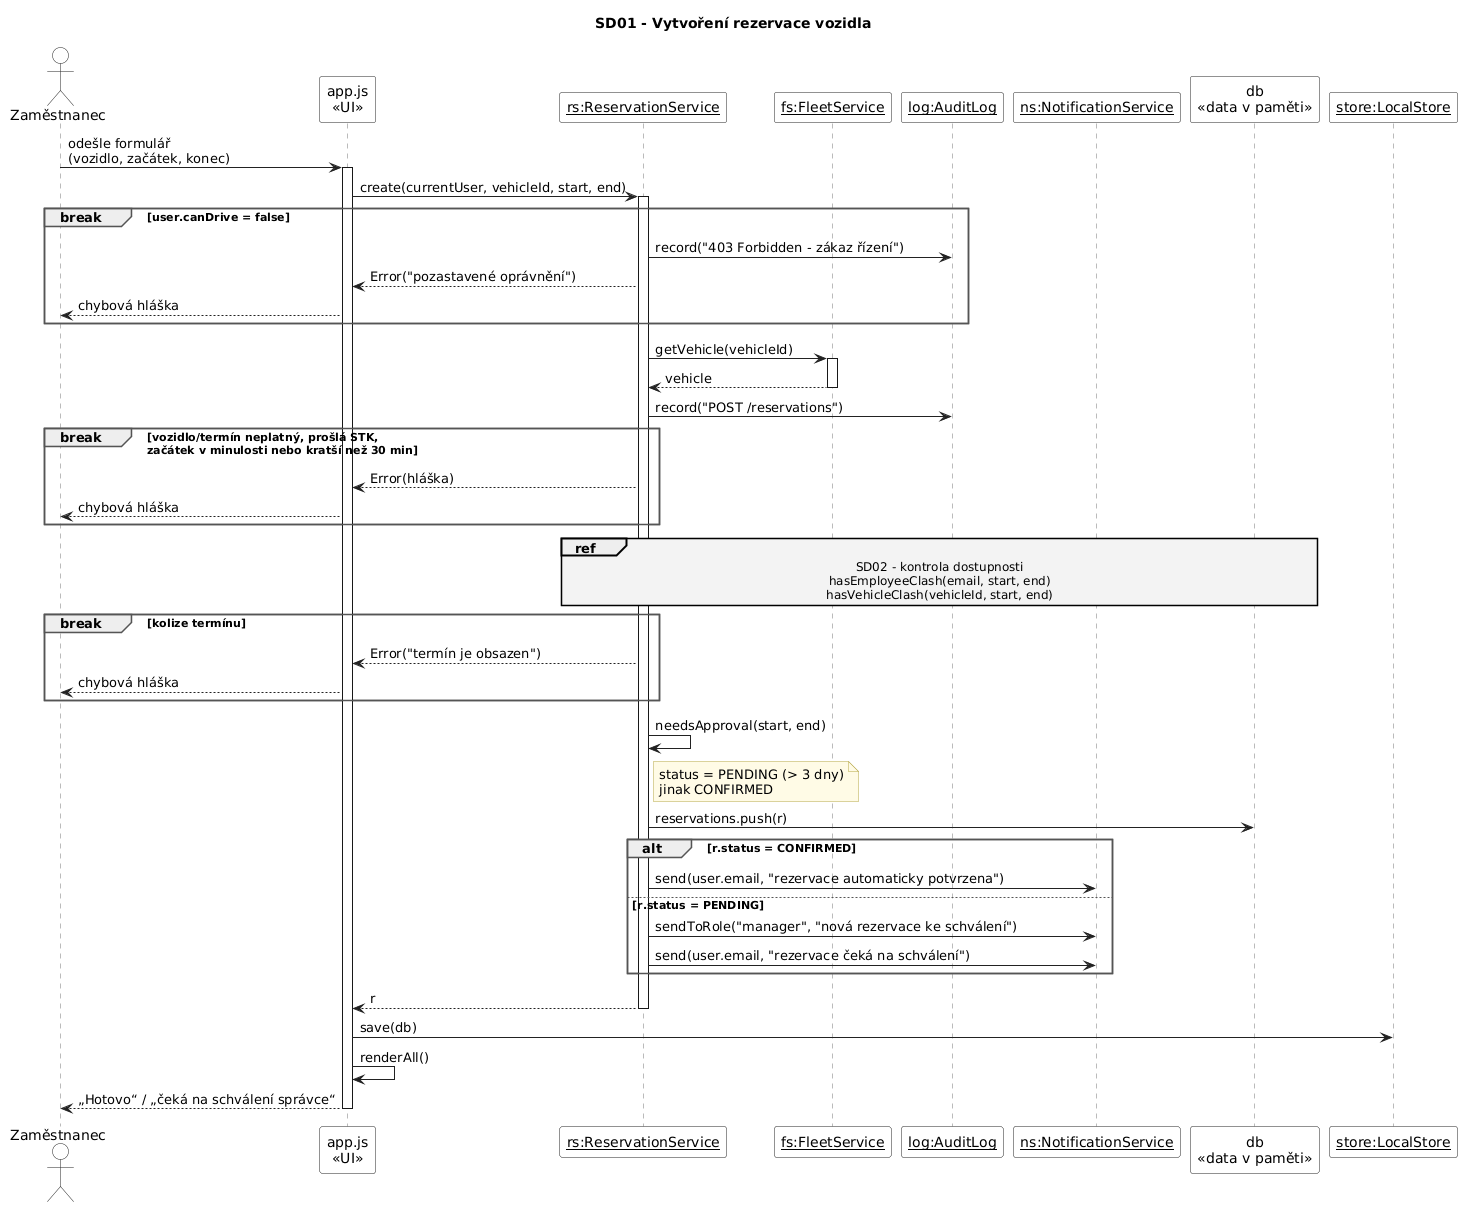

The diagram above was rendered by PlantUML. Its source (embedded in the PNG):
@startuml
' ============================================================
' SD01 - Vytvoření rezervace vozidla
' Kód: src/app.js        submitReservation(ev)
'      src/services.js   ReservationService.create(user, vehicleId, start, end)
' Pravidla:
'   - uživatel musí mít oprávnění řídit (canDrive)
'   - platný termín, ne v minulosti, min. 30 minut, platná STK
'   - žádný překryv (SD02)
'   - délka <= 3 dny -> CONFIRMED, jinak PENDING (čeká na správce)
' ============================================================
skinparam defaultFontName Arial
skinparam shadowing false
skinparam ArrowColor #222222
skinparam SequenceLifeLineBorderColor #777777
skinparam ParticipantBackgroundColor #FFFFFF
skinparam ParticipantBorderColor #222222
skinparam ActorBackgroundColor #FFFFFF
skinparam ActorBorderColor #222222
skinparam SequenceGroupBorderColor #555555
skinparam SequenceGroupHeaderFontStyle bold
skinparam SequenceReferenceBackgroundColor #F3F3F3
skinparam NoteBackgroundColor #FFFBE6
skinparam NoteBorderColor #B5A642

title SD01 - Vytvoření rezervace vozidla

actor "Zaměstnanec" as Z
participant "app.js\n«UI»" as UI
participant "__rs:ReservationService__" as RS
participant "__fs:FleetService__" as FS
participant "__log:AuditLog__" as LOG
participant "__ns:NotificationService__" as NS
participant "db\n«data v paměti»" as D
participant "__store:LocalStore__" as ST

Z -> UI : odešle formulář\n(vozidlo, začátek, konec)
activate UI
UI -> RS : create(currentUser, vehicleId, start, end)
activate RS

break user.canDrive = false
  RS -> LOG : record("403 Forbidden - zákaz řízení")
  RS --> UI : Error("pozastavené oprávnění")
  UI --> Z : chybová hláška
end

RS -> FS : getVehicle(vehicleId)
activate FS
FS --> RS : vehicle
deactivate FS
RS -> LOG : record("POST /reservations")

break vozidlo/termín neplatný, prošlá STK,\nzačátek v minulosti nebo kratší než 30 min
  RS --> UI : Error(hláška)
  UI --> Z : chybová hláška
end

ref over RS, D : SD02 - kontrola dostupnosti\nhasEmployeeClash(email, start, end)\nhasVehicleClash(vehicleId, start, end)

break kolize termínu
  RS --> UI : Error("termín je obsazen")
  UI --> Z : chybová hláška
end

RS -> RS : needsApproval(start, end)
note right of RS : status = PENDING (> 3 dny)\njinak CONFIRMED
RS -> D : reservations.push(r)

alt r.status = CONFIRMED
  RS -> NS : send(user.email, "rezervace automaticky potvrzena")
else r.status = PENDING
  RS -> NS : sendToRole("manager", "nová rezervace ke schválení")
  RS -> NS : send(user.email, "rezervace čeká na schválení")
end

RS --> UI : r
deactivate RS
UI -> ST : save(db)
UI -> UI : renderAll()
UI --> Z : „Hotovo“ / „čeká na schválení správce“
deactivate UI
@enduml